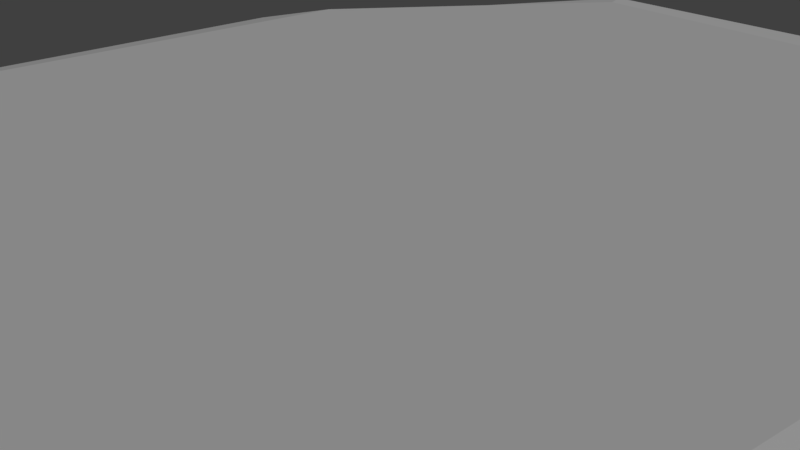 # Source: ruin-base.blend  (saved by Blender 2.78.0; exported with 4.5.12 LTS)
import bpy
from mathutils import Matrix  # noqa: F401  (used for matrix-valued properties, if any)

bpy.ops.wm.read_factory_settings(use_empty=True)
scene = bpy.context.scene
scene.name = 'Scene'

# ---- collections
col_collection_1 = bpy.data.collections.new('Collection 1'); scene.collection.children.link(col_collection_1)

# ---- world
world_world = bpy.data.worlds.new('World'); scene.world = world_world
world_world.color = (0.05088, 0.05088, 0.05088)
world_world.use_sun_shadow = False
world_world.sun_shadow_jitter_overblur = 0.0
world_world.cycles.sampling_method = 'MANUAL'

# ---- cameras
cam_camera = bpy.data.cameras.new('Camera')
cam_camera.clip_end = 100.0
cam_camera.lens = 35.0
cam_camera.sensor_width = 32.0
cam_camera.sensor_height = 18.0
cam_camera.ortho_scale = 7.314
cam_camera.dof.focus_distance = 0.0

# ---- lights
light_lamp = bpy.data.lights.new('Lamp', 'SUN')
light_lamp.transmission_factor = 0.0
light_lamp.cutoff_distance = 30.0
light_lamp.angle = 0.1993
light_lamp.energy = 1.0
light_lamp.shadow_buffer_clip_start = 1.001
light_lamp.shadow_soft_size = 0.1
light_lamp.shadow_cascade_max_distance = 1000.0

# ---- meshes
me_cylinder = bpy.data.meshes.new('Cylinder')
me_cylinder.from_pydata([(-5.314, 13.38, 0.5), (-5.314, 13.38, -0.5), (-3.179, 9.794, -1.262), (-3.179, 9.794, 1.262), (2.987, 8.981, -1.262), (2.987, 8.981, 1.262), (6.504, 3.955, -1.262), (6.504, 3.955, 1.262), (5.111, -5.696, -1.262), (5.111, -5.696, 1.262), (2.754, -9.91, -1.262), (2.754, -9.91, 1.262), (-5.269, -9.62, -1.262), (-5.269, -9.62, 1.262), (-7.103, -5.173, -1.262), (-7.103, -5.173, 1.262), (-6.812, 4.942, -1.262), (-6.812, 4.942, 1.262), (4.223, 12.59, 0.5), (4.223, 12.59, -0.5), (9.09, 6.182, 0.5), (9.09, 6.182, -0.5), (8.842, -5.736, 0.5), (8.842, -5.736, -0.5), (5.562, -12.39, 0.5), (5.562, -12.39, -0.5), (-7.396, -12.39, 0.5), (-7.396, -12.39, -0.5), (-10.03, -5.984, 0.5), (-10.03, -5.984, -0.5), (-9.883, 5.389, 0.5), (-9.883, 5.389, -0.5)], [], [(19, 18, 20, 21), (10, 25, 27, 12), (0, 3, 5, 18), (2, 1, 19, 4), (27, 26, 28, 29), (18, 5, 7, 20), (21, 20, 22, 23), (12, 27, 29, 14), (20, 7, 9, 22), (6, 21, 23, 8), (29, 28, 30, 31), (22, 9, 11, 24), (23, 22, 24, 25), (14, 29, 31, 16), (24, 11, 13, 26), (8, 23, 25, 10), (31, 30, 0, 1), (26, 13, 15, 28), (5, 3, 17, 15, 13, 11, 9, 7), (16, 31, 1, 2), (28, 15, 17, 30), (4, 19, 21, 6), (25, 24, 26, 27), (30, 17, 3, 0), (2, 4, 6, 8, 10, 12, 14, 16), (1, 0, 18, 19)])
me_cylinder.use_remesh_preserve_volume = False
me_cylinder.use_remesh_preserve_attributes = False
me_cylinder.use_mirror_vertex_groups = False
me_cylinder.update()

# ---- objects
ob_ruin = bpy.data.objects.new('ruin', me_cylinder)
ob_lamp = bpy.data.objects.new('Lamp', light_lamp)
ob_camera = bpy.data.objects.new('Camera', cam_camera)

# ---- transforms, parenting, visibility, modifiers, constraints
ob_ruin.location = (0.0, 0.0, 0.0)
ob_ruin.lineart.crease_threshold = 0.0
ob_lamp.location = (4.076, 1.005, 20.47)
ob_lamp.rotation_euler = (0.6503, 0.05522, 1.866)
ob_lamp.lock_rotations_4d = False
ob_lamp.empty_display_type = 'ARROWS'
ob_lamp.color = (0.0, 0.0, 0.0, 0.0)
ob_lamp.lineart.crease_threshold = 0.0
ob_camera.location = (7.481, -6.508, 5.344)
ob_camera.rotation_euler = (1.109, 0.0, 0.8149)
ob_camera.lock_rotations_4d = False
ob_camera.empty_display_type = 'ARROWS'
ob_camera.color = (0.0, 0.0, 0.0, 0.0)
ob_camera.display_type = 'WIRE'
ob_camera.lineart.crease_threshold = 0.0

# ---- collection membership
col_collection_1.objects.link(ob_ruin)
col_collection_1.objects.link(ob_lamp)
col_collection_1.objects.link(ob_camera)

# ---- scene / render settings (as saved in the file)
scene.camera = ob_camera
scene.frame_start = 1; scene.frame_end = 250; scene.frame_set(1)
scene.render.engine = 'CYCLES'
scene.render.resolution_percentage = 50
scene.render.dither_intensity = 0.0
scene.cycles.use_denoising = False
scene.cycles.samples = 128
scene.cycles.sampling_pattern = 'TABULATED_SOBOL'
scene.cycles.light_sampling_threshold = 0.0
scene.cycles.use_adaptive_sampling = False
scene.cycles.use_light_tree = False
scene.cycles.blur_glossy = 0.0
scene.cycles.sample_clamp_indirect = 0.0
scene.view_settings.view_transform = 'Standard'
scene.unit_settings.scale_length = 0.01
bpy.context.view_layer.update()
